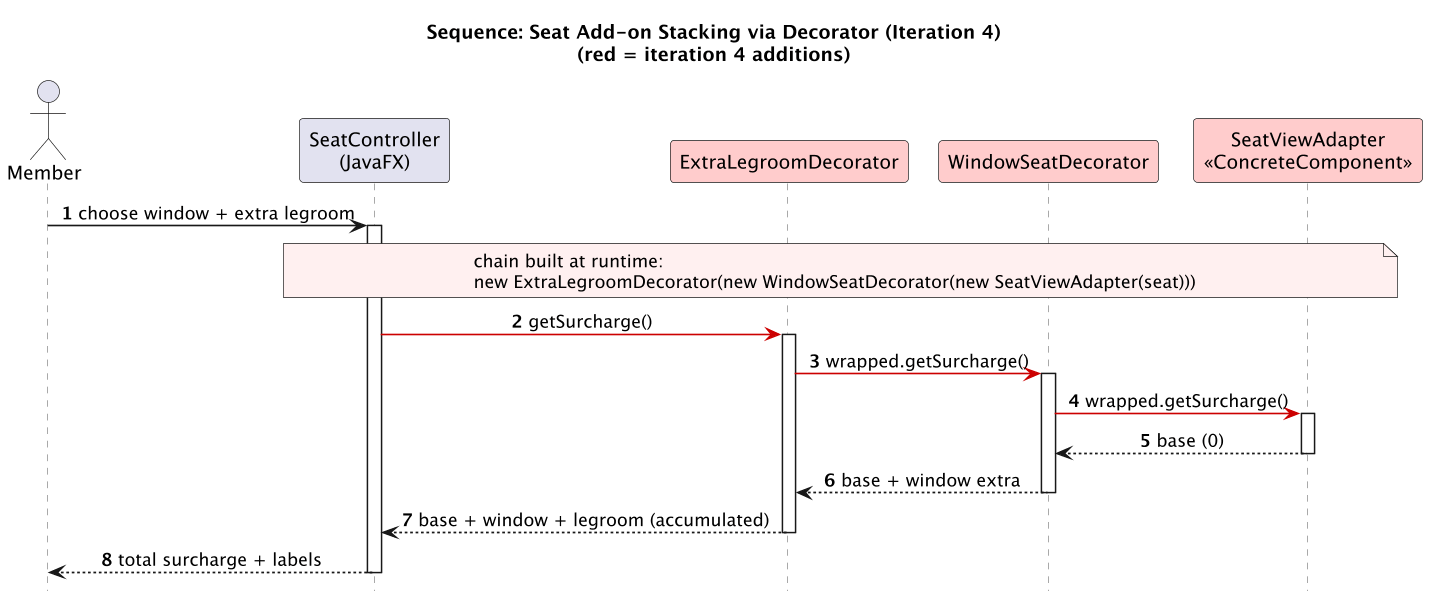

The diagram above was rendered by PlantUML. Its source (embedded in the PNG):
@startuml sequence-seat-decorator
title Sequence: Seat Add-on Stacking via Decorator (Iteration 4)\n(red = iteration 4 additions)
skinparam sequenceMessageAlign center
skinparam sequenceFontSize 11
skinparam shadowing false
skinparam dpi 130
skinparam sequenceArrowThickness 1.2
skinparam sequenceLifeLineBorderColor #888
hide footbox
autonumber

actor Member
participant "SeatController\n(JavaFX)" as UI
participant "ExtraLegroomDecorator" as D2 #FFCCCC
participant "WindowSeatDecorator" as D1 #FFCCCC
participant "SeatViewAdapter\n<<ConcreteComponent>>" as C #FFCCCC

Member -> UI : choose window + extra legroom
activate UI
note over UI,C #FFF0F0
  chain built at runtime:
  new ExtraLegroomDecorator(new WindowSeatDecorator(new SeatViewAdapter(seat)))
end note
UI -[#CC0000]> D2 : getSurcharge()
activate D2
D2 -[#CC0000]> D1 : wrapped.getSurcharge()
activate D1
D1 -[#CC0000]> C : wrapped.getSurcharge()
activate C
C --> D1 : base (0)
deactivate C
D1 --> D2 : base + window extra
deactivate D1
D2 --> UI : base + window + legroom (accumulated)
deactivate D2
UI --> Member : total surcharge + labels
deactivate UI
@enduml